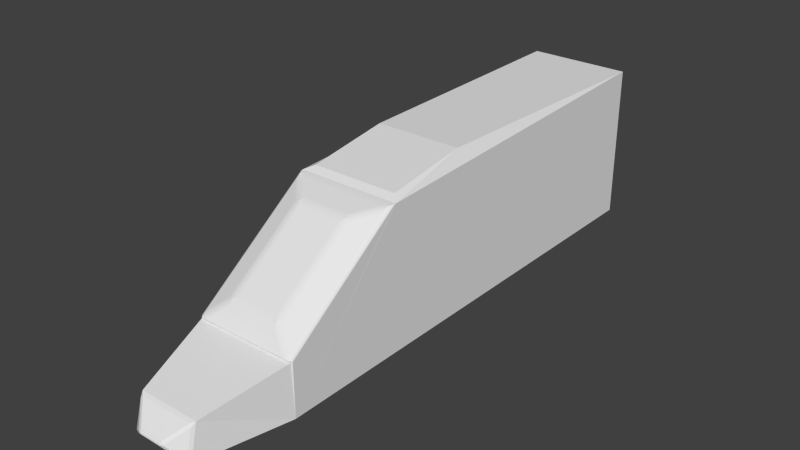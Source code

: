 # Source: hms_fuck_you.blend  (saved by Blender 2.66.0; exported with 4.5.12 LTS)
import bpy
from mathutils import Matrix  # noqa: F401  (used for matrix-valued properties, if any)

bpy.ops.wm.read_factory_settings(use_empty=True)
scene = bpy.context.scene
scene.name = 'Scene'

# ---- collections
col_collection_1 = bpy.data.collections.new('Collection 1'); scene.collection.children.link(col_collection_1)

# ---- world
world_world = bpy.data.worlds.new('World'); scene.world = world_world
world_world.color = (0.05088, 0.05088, 0.05088)
world_world.use_sun_shadow = False
world_world.sun_shadow_jitter_overblur = 0.0
world_world.cycles.sampling_method = 'MANUAL'
world_world.cycles.sample_map_resolution = 256

# ---- meshes
me_cube_002 = bpy.data.meshes.new('Cube.002')
me_cube_002.from_pydata([(-1.0, 5.994, -2.011), (1.0, 5.994, -2.011), (-1.0, 5.994, 1.0), (1.0, 5.994, 1.0), (-1.0, -3.269, -2.011), (-0.811, -3.314, -0.9335), (-0.9248, -3.228, -0.8722), (-0.9755, -3.285, -0.9987), (-0.9493, -3.3, -0.9949), (-0.9223, -3.311, -0.9888), (-0.8956, -3.319, -0.9805), (-0.8701, -3.323, -0.9705), (-0.847, -3.324, -0.959), (-0.827, -3.321, -0.9465), (-0.8238, -3.307, -0.9247), (-0.8381, -3.298, -0.9154), (-0.8535, -3.288, -0.9062), (-0.8693, -3.277, -0.8974), (-0.8849, -3.264, -0.8893), (-0.8997, -3.252, -0.8822), (-0.9132, -3.239, -0.8764), (-0.9394, -3.236, -0.8857), (-0.9535, -3.244, -0.9013), (-0.9666, -3.251, -0.9181), (-0.978, -3.257, -0.9358), (-0.9873, -3.262, -0.9534), (-0.9943, -3.266, -0.9704), (-0.9986, -3.268, -0.9862), (-0.9791, -3.285, -0.988), (-0.9577, -3.301, -0.9876), (-0.9351, -3.314, -0.9849), (-0.9801, -3.284, -0.9752), (-0.9635, -3.3, -0.9779), (-0.9452, -3.314, -0.9785), (-0.9783, -3.28, -0.9608), (-0.9666, -3.297, -0.9664), (-0.9525, -3.312, -0.9698), (-0.841, -3.315, -0.9383), (-0.8565, -3.307, -0.9299), (-0.8729, -3.298, -0.9214), (-0.8611, -3.319, -0.9514), (-0.8767, -3.313, -0.9435), (-0.8931, -3.305, -0.9356), (-0.8835, -3.32, -0.9632), (-0.898, -3.315, -0.9556), (-0.9133, -3.309, -0.948), (-0.9288, -3.249, -0.8912), (-0.9435, -3.258, -0.9073), (-0.9566, -3.266, -0.9242), (-0.9164, -3.263, -0.8982), (-0.9319, -3.273, -0.9148), (-0.9455, -3.281, -0.9315), (-0.9029, -3.277, -0.9065), (-0.9193, -3.288, -0.9236), (-0.9335, -3.297, -0.9399), (-0.9092, -3.322, -0.9777), (-0.9216, -3.322, -0.9729), (-0.9323, -3.319, -0.9665), (-0.8908, -3.291, -0.9159), (-0.9105, -3.302, -0.9327), (-0.9274, -3.31, -0.9471), (-0.9721, -3.273, -0.9428), (-0.9638, -3.289, -0.9492), (-0.9533, -3.302, -0.9546), (-0.9411, -3.314, -0.9587), (1.0, -3.269, -2.011), (0.9248, -3.228, -0.8722), (0.811, -3.314, -0.9335), (0.9986, -3.268, -0.9862), (0.9943, -3.266, -0.9704), (0.9873, -3.262, -0.9534), (0.978, -3.257, -0.9358), (0.9666, -3.251, -0.9181), (0.9535, -3.244, -0.9013), (0.9394, -3.236, -0.8857), (0.9132, -3.239, -0.8764), (0.8997, -3.252, -0.8822), (0.8849, -3.264, -0.8893), (0.8693, -3.277, -0.8974), (0.8535, -3.288, -0.9062), (0.8381, -3.298, -0.9154), (0.8238, -3.307, -0.9247), (0.827, -3.321, -0.9465), (0.847, -3.324, -0.959), (0.8701, -3.323, -0.9705), (0.8956, -3.319, -0.9805), (0.9223, -3.311, -0.9888), (0.9493, -3.3, -0.9949), (0.9755, -3.285, -0.9987), (0.9791, -3.285, -0.988), (0.9801, -3.284, -0.9752), (0.9783, -3.28, -0.9608), (0.9577, -3.301, -0.9876), (0.9635, -3.3, -0.9779), (0.9666, -3.297, -0.9664), (0.9351, -3.314, -0.9849), (0.9452, -3.314, -0.9785), (0.9525, -3.312, -0.9698), (0.9288, -3.249, -0.8912), (0.9164, -3.263, -0.8982), (0.9029, -3.277, -0.9065), (0.9435, -3.258, -0.9073), (0.9319, -3.273, -0.9148), (0.9193, -3.288, -0.9236), (0.9566, -3.266, -0.9242), (0.9455, -3.281, -0.9315), (0.9335, -3.297, -0.9399), (0.841, -3.315, -0.9383), (0.8611, -3.319, -0.9514), (0.8835, -3.32, -0.9632), (0.8565, -3.307, -0.9299), (0.8767, -3.313, -0.9435), (0.898, -3.315, -0.9556), (0.8729, -3.298, -0.9214), (0.8931, -3.305, -0.9356), (0.9133, -3.309, -0.948), (0.9721, -3.273, -0.9428), (0.9638, -3.289, -0.9492), (0.9533, -3.302, -0.9546), (0.8908, -3.291, -0.9159), (0.9105, -3.302, -0.9327), (0.9274, -3.31, -0.9471), (0.9092, -3.322, -0.9777), (0.9216, -3.322, -0.9729), (0.9323, -3.319, -0.9665), (0.9411, -3.314, -0.9587), (-0.8187, -1.076, 0.6855), (-1.0, -0.9111, 0.7216), (-0.9248, -1.169, 0.6194), (-0.8372, -1.06, 0.6903), (-0.8587, -1.04, 0.6954), (-0.8823, -1.019, 0.7006), (-0.9071, -0.9964, 0.7057), (-0.9323, -0.9734, 0.7105), (-0.9568, -0.9509, 0.7149), (-0.9796, -0.9299, 0.7187), (-0.9986, -0.9309, 0.718), (-0.9943, -0.9566, 0.7109), (-0.9873, -0.9873, 0.7006), (-0.978, -1.022, 0.6876), (-0.9666, -1.058, 0.6724), (-0.9535, -1.096, 0.6555), (-0.9394, -1.134, 0.6376), (-0.914, -1.161, 0.6294), (-0.9014, -1.15, 0.6396), (-0.8876, -1.139, 0.6498), (-0.8731, -1.126, 0.6593), (-0.8584, -1.113, 0.668), (-0.844, -1.1, 0.6755), (-0.8306, -1.088, 0.6814), (-0.8502, -1.07, 0.6868), (-0.8721, -1.049, 0.6926), (-0.8957, -1.027, 0.6983), (-0.8645, -1.08, 0.6819), (-0.8867, -1.058, 0.6886), (-0.9098, -1.035, 0.6951), (-0.8796, -1.091, 0.6758), (-0.9018, -1.067, 0.6836), (-0.924, -1.044, 0.6909), (-0.9823, -0.9434, 0.7175), (-0.9823, -0.9629, 0.713), (-0.9797, -0.9875, 0.7052), (-0.9635, -0.9581, 0.7164), (-0.9677, -0.9713, 0.7145), (-0.9693, -0.9898, 0.7091), (-0.9428, -0.9744, 0.7146), (-0.9509, -0.9815, 0.7151), (-0.9563, -0.9944, 0.7121), (-0.9302, -1.125, 0.6473), (-0.9192, -1.115, 0.6574), (-0.907, -1.103, 0.6673), (-0.9457, -1.088, 0.6646), (-0.9362, -1.079, 0.6739), (-0.9253, -1.068, 0.6832), (-0.96, -1.052, 0.6804), (-0.9517, -1.044, 0.6888), (-0.9419, -1.036, 0.6969), (-0.9209, -0.9952, 0.7096), (-0.933, -0.998, 0.7109), (-0.9428, -1.005, 0.7095), (-0.9752, -1.018, 0.6932), (-0.9694, -1.016, 0.6981), (-0.9609, -1.015, 0.7023), (-0.8953, -1.095, 0.674), (-0.916, -1.065, 0.6868), (-0.9345, -1.038, 0.6975), (-0.9499, -1.015, 0.7055), (1.0, -0.9111, 0.7216), (0.8187, -1.076, 0.6855), (0.9248, -1.169, 0.6194), (0.9796, -0.9299, 0.7187), (0.9568, -0.9509, 0.7149), (0.9323, -0.9734, 0.7105), (0.9071, -0.9964, 0.7057), (0.8823, -1.019, 0.7006), (0.8587, -1.04, 0.6954), (0.8372, -1.06, 0.6903), (0.8306, -1.088, 0.6814), (0.844, -1.1, 0.6755), (0.8584, -1.113, 0.668), (0.8731, -1.126, 0.6593), (0.8876, -1.139, 0.6498), (0.9014, -1.15, 0.6396), (0.914, -1.161, 0.6294), (0.9394, -1.134, 0.6376), (0.9535, -1.096, 0.6555), (0.9666, -1.058, 0.6724), (0.978, -1.022, 0.6876), (0.9873, -0.9873, 0.7006), (0.9943, -0.9566, 0.7109), (0.9986, -0.9309, 0.718), (0.9823, -0.9434, 0.7175), (0.9635, -0.9581, 0.7164), (0.9428, -0.9744, 0.7146), (0.9823, -0.9629, 0.713), (0.9677, -0.9713, 0.7145), (0.9509, -0.9815, 0.7151), (0.9797, -0.9875, 0.7052), (0.9693, -0.9898, 0.7091), (0.9563, -0.9944, 0.7121), (0.8502, -1.07, 0.6868), (0.8645, -1.08, 0.6819), (0.8796, -1.091, 0.6758), (0.8721, -1.049, 0.6926), (0.8867, -1.058, 0.6886), (0.9018, -1.067, 0.6836), (0.8957, -1.027, 0.6983), (0.9098, -1.035, 0.6951), (0.924, -1.044, 0.6909), (0.9302, -1.125, 0.6473), (0.9457, -1.088, 0.6646), (0.96, -1.052, 0.6804), (0.9192, -1.115, 0.6574), (0.9362, -1.079, 0.6739), (0.9517, -1.044, 0.6888), (0.907, -1.103, 0.6673), (0.9253, -1.068, 0.6832), (0.9419, -1.036, 0.6969), (0.9209, -0.9952, 0.7096), (0.933, -0.998, 0.7109), (0.9428, -1.005, 0.7095), (0.8953, -1.095, 0.674), (0.916, -1.065, 0.6868), (0.9345, -1.038, 0.6975), (0.9752, -1.018, 0.6932), (0.9694, -1.016, 0.6981), (0.9609, -1.015, 0.7023), (0.9499, -1.015, 0.7055), (-0.4255, -3.011, -0.5295), (-0.5807, -3.031, -0.5775), (-0.4716, -3.12, -0.6429), (-0.4426, -3.014, -0.5328), (-0.4618, -3.018, -0.5372), (-0.4826, -3.021, -0.5427), (-0.5041, -3.024, -0.549), (-0.5254, -3.027, -0.5559), (-0.5458, -3.029, -0.5631), (-0.5645, -3.03, -0.5704), (-0.5696, -3.043, -0.5822), (-0.5567, -3.056, -0.5885), (-0.5425, -3.068, -0.5961), (-0.5276, -3.081, -0.6047), (-0.5124, -3.093, -0.6141), (-0.4977, -3.104, -0.6239), (-0.4839, -3.113, -0.6336), (-0.4667, -3.11, -0.629), (-0.4611, -3.098, -0.6139), (-0.4549, -3.084, -0.5981), (-0.4486, -3.069, -0.5822), (-0.4422, -3.054, -0.5668), (-0.4361, -3.039, -0.5525), (-0.4305, -3.024, -0.54), (-0.4467, -3.027, -0.5426), (-0.4651, -3.03, -0.5463), (-0.4847, -3.033, -0.5508), (-0.4515, -3.041, -0.5544), (-0.4686, -3.044, -0.557), (-0.4869, -3.046, -0.5604), (-0.4566, -3.056, -0.5676), (-0.4724, -3.057, -0.569), (-0.4892, -3.059, -0.571), (-0.5551, -3.042, -0.5753), (-0.5442, -3.054, -0.5817), (-0.5321, -3.066, -0.5892), (-0.5383, -3.04, -0.5681), (-0.5295, -3.051, -0.5745), (-0.5198, -3.063, -0.582), (-0.5198, -3.037, -0.5609), (-0.5133, -3.048, -0.5672), (-0.5061, -3.06, -0.5745), (-0.4787, -3.104, -0.6211), (-0.4727, -3.093, -0.6074), (-0.4661, -3.081, -0.593), (-0.4921, -3.096, -0.6129), (-0.4857, -3.087, -0.6007), (-0.4787, -3.077, -0.5879), (-0.5065, -3.087, -0.6046), (-0.4997, -3.08, -0.5941), (-0.4922, -3.071, -0.5829), (-0.5028, -3.034, -0.5542), (-0.5011, -3.044, -0.5605), (-0.499, -3.055, -0.5678), (-0.5216, -3.079, -0.5981), (-0.5143, -3.075, -0.5908), (-0.5059, -3.07, -0.5833), (-0.4596, -3.069, -0.58), (-0.4716, -3.069, -0.5781), (-0.4842, -3.067, -0.5767), (-0.4968, -3.065, -0.5757), (-0.4702, -1.442, 0.5751), (-0.5807, -1.53, 0.5103), (-0.4255, -1.583, 0.505), (-0.4826, -1.452, 0.5711), (-0.4966, -1.464, 0.5653), (-0.5115, -1.477, 0.5581), (-0.5268, -1.489, 0.5496), (-0.542, -1.501, 0.5402), (-0.5563, -1.512, 0.5303), (-0.5694, -1.522, 0.5202), (-0.5645, -1.537, 0.5117), (-0.5458, -1.544, 0.5125), (-0.5254, -1.552, 0.5126), (-0.5041, -1.559, 0.5122), (-0.4826, -1.567, 0.5112), (-0.4618, -1.573, 0.5096), (-0.4426, -1.578, 0.5075), (-0.4303, -1.569, 0.5146), (-0.4358, -1.552, 0.5247), (-0.4417, -1.534, 0.535), (-0.4479, -1.515, 0.545), (-0.454, -1.495, 0.5543), (-0.46, -1.476, 0.5626), (-0.4654, -1.458, 0.5697), (-0.4775, -1.467, 0.5663), (-0.4911, -1.477, 0.5615), (-0.5057, -1.487, 0.5553), (-0.4717, -1.483, 0.5601), (-0.4849, -1.491, 0.5563), (-0.499, -1.5, 0.5514), (-0.4654, -1.501, 0.5527), (-0.4781, -1.507, 0.55), (-0.4917, -1.513, 0.5463), (-0.555, -1.529, 0.521), (-0.5382, -1.536, 0.5212), (-0.5198, -1.544, 0.5209), (-0.5439, -1.519, 0.5306), (-0.5293, -1.527, 0.5304), (-0.5132, -1.535, 0.5295), (-0.5317, -1.508, 0.5401), (-0.5195, -1.516, 0.5394), (-0.5059, -1.524, 0.5381), (-0.4466, -1.565, 0.5168), (-0.4512, -1.55, 0.5266), (-0.4561, -1.532, 0.5365), (-0.4649, -1.561, 0.5186), (-0.4684, -1.546, 0.528), (-0.472, -1.531, 0.5376), (-0.4845, -1.555, 0.5199), (-0.4866, -1.542, 0.5291), (-0.4888, -1.528, 0.5381), (-0.521, -1.496, 0.5492), (-0.5138, -1.504, 0.5479), (-0.5055, -1.513, 0.5456), (-0.5027, -1.552, 0.52), (-0.501, -1.542, 0.5278), (-0.4989, -1.532, 0.5354), (-0.459, -1.517, 0.5455), (-0.4711, -1.519, 0.5452), (-0.4838, -1.52, 0.5442), (-0.4965, -1.522, 0.5425), (0.4255, -1.583, 0.505), (0.5807, -1.53, 0.5103), (0.4702, -1.442, 0.5751), (0.4426, -1.578, 0.5075), (0.4618, -1.573, 0.5096), (0.4826, -1.567, 0.5112), (0.5041, -1.559, 0.5122), (0.5254, -1.552, 0.5126), (0.5458, -1.544, 0.5125), (0.5645, -1.537, 0.5117), (0.5694, -1.522, 0.5202), (0.5563, -1.512, 0.5303), (0.542, -1.501, 0.5402), (0.5268, -1.489, 0.5496), (0.5115, -1.477, 0.5581), (0.4966, -1.464, 0.5653), (0.4826, -1.452, 0.5711), (0.4654, -1.458, 0.5697), (0.46, -1.476, 0.5626), (0.454, -1.495, 0.5543), (0.4479, -1.515, 0.545), (0.4417, -1.534, 0.535), (0.4358, -1.552, 0.5247), (0.4303, -1.569, 0.5146), (0.4466, -1.565, 0.5168), (0.4649, -1.561, 0.5186), (0.4845, -1.555, 0.5199), (0.4512, -1.55, 0.5266), (0.4684, -1.546, 0.528), (0.4866, -1.542, 0.5291), (0.4561, -1.532, 0.5365), (0.472, -1.531, 0.5376), (0.4888, -1.528, 0.5381), (0.555, -1.529, 0.521), (0.5439, -1.519, 0.5306), (0.5317, -1.508, 0.5401), (0.5382, -1.536, 0.5212), (0.5293, -1.527, 0.5304), (0.5195, -1.516, 0.5394), (0.5198, -1.544, 0.5209), (0.5132, -1.535, 0.5295), (0.5059, -1.524, 0.5381), (0.4775, -1.467, 0.5663), (0.4717, -1.483, 0.5601), (0.4654, -1.501, 0.5527), (0.4911, -1.477, 0.5615), (0.4849, -1.491, 0.5563), (0.4781, -1.507, 0.55), (0.5057, -1.487, 0.5553), (0.499, -1.5, 0.5514), (0.4917, -1.513, 0.5463), (0.5027, -1.552, 0.52), (0.501, -1.542, 0.5278), (0.4989, -1.532, 0.5354), (0.521, -1.496, 0.5492), (0.5138, -1.504, 0.5479), (0.5055, -1.513, 0.5456), (0.459, -1.517, 0.5455), (0.4711, -1.519, 0.5452), (0.4838, -1.52, 0.5442), (0.4965, -1.522, 0.5425), (0.4716, -3.12, -0.6429), (0.5807, -3.031, -0.5775), (0.4255, -3.011, -0.5295), (0.4839, -3.113, -0.6336), (0.4977, -3.104, -0.6239), (0.5124, -3.093, -0.6141), (0.5276, -3.081, -0.6047), (0.5425, -3.068, -0.5961), (0.5567, -3.056, -0.5885), (0.5696, -3.043, -0.5822), (0.5645, -3.03, -0.5704), (0.5458, -3.029, -0.5631), (0.5254, -3.027, -0.5559), (0.5041, -3.024, -0.549), (0.4826, -3.021, -0.5427), (0.4618, -3.018, -0.5372), (0.4426, -3.014, -0.5328), (0.4305, -3.024, -0.54), (0.4361, -3.039, -0.5525), (0.4422, -3.054, -0.5668), (0.4486, -3.069, -0.5822), (0.4549, -3.084, -0.5981), (0.4611, -3.098, -0.6139), (0.4667, -3.11, -0.629), (0.4787, -3.104, -0.6211), (0.4921, -3.096, -0.6129), (0.5065, -3.087, -0.6046), (0.4727, -3.093, -0.6074), (0.4857, -3.087, -0.6007), (0.4997, -3.08, -0.5941), (0.4661, -3.081, -0.593), (0.4787, -3.077, -0.5879), (0.4922, -3.071, -0.5829), (0.5551, -3.042, -0.5753), (0.5383, -3.04, -0.5681), (0.5198, -3.037, -0.5609), (0.5442, -3.054, -0.5817), (0.5295, -3.051, -0.5745), (0.5133, -3.048, -0.5672), (0.5321, -3.066, -0.5892), (0.5198, -3.063, -0.582), (0.5061, -3.06, -0.5745), (0.4467, -3.027, -0.5426), (0.4515, -3.041, -0.5544), (0.4566, -3.056, -0.5676), (0.4651, -3.03, -0.5463), (0.4686, -3.044, -0.557), (0.4724, -3.057, -0.569), (0.4847, -3.033, -0.5508), (0.4869, -3.046, -0.5604), (0.4892, -3.059, -0.571), (0.5216, -3.079, -0.5981), (0.5143, -3.075, -0.5908), (0.5059, -3.07, -0.5833), (0.5028, -3.034, -0.5542), (0.5011, -3.044, -0.5605), (0.499, -3.055, -0.5678), (0.4596, -3.069, -0.58), (0.4716, -3.069, -0.5781), (0.4842, -3.067, -0.5767), (0.4968, -3.065, -0.5757), (-0.8472, 0.8488, 1.031), (0.8472, 0.8488, 1.031), (0.8472, -0.7599, 0.7964), (-0.8472, -0.7599, 0.7964), (0.0, 5.994, -2.011), (0.0, -3.269, -2.011), (-1.0, 1.363, -2.011), (1.0, 1.363, -2.011), (0.0, 1.363, -2.011), (-0.2129, -5.201, -1.749), (-0.191, -5.212, -1.689), (-0.2528, -5.196, -1.706), (-0.5501, -5.027, -1.931), (-0.5869, -4.987, -1.989), (-0.4934, -5.042, -1.962), (-0.5362, -4.896, -1.424), (-0.496, -4.882, -1.377), (-0.5704, -4.823, -1.346), (-0.2523, -5.194, -1.699), (-0.192, -5.219, -1.713), (-0.2069, -5.185, -1.657), (0.5876, -5.027, -1.931), (0.5318, -5.041, -1.962), (0.6236, -4.987, -1.99), (0.296, -5.196, -1.706), (0.234, -5.212, -1.689), (0.2557, -5.201, -1.749), (0.2498, -5.185, -1.657), (0.2351, -5.219, -1.713), (0.2954, -5.194, -1.699), (0.5732, -4.896, -1.424), (0.6064, -4.822, -1.345), (0.5335, -4.881, -1.376), (-3.728e-05, -4.988, -1.989), (0.03403, -5.042, -1.962), (-0.03403, -5.042, -1.962), (0.03403, -5.201, -1.749), (0.0, -5.212, -1.689), (-0.03403, -5.201, -1.749)], [], [(431, 250, 5, 67), (2, 3, 1, 496, 0), (494, 493, 492, 495), (127, 2, 0, 498, 4), (309, 372, 188, 126), (371, 432, 66, 189), (3, 187, 65, 499, 1), (370, 311, 248, 433), (249, 310, 128, 6), (4, 7, 28, 27), (7, 8, 29, 28), (8, 9, 30, 29), (9, 10, 55, 30), (5, 14, 37, 13), (14, 15, 38, 37), (15, 16, 39, 38), (16, 17, 58, 39), (6, 21, 46, 20), (21, 22, 47, 46), (22, 23, 48, 47), (23, 24, 61, 48), (27, 28, 31, 26), (28, 29, 32, 31), (29, 30, 33, 32), (30, 55, 56, 33), (13, 37, 40, 12), (37, 38, 41, 40), (38, 39, 42, 41), (39, 58, 59, 42), (20, 46, 49, 19), (46, 47, 50, 49), (47, 48, 51, 50), (48, 61, 62, 51), (26, 31, 34, 25), (31, 32, 35, 34), (32, 33, 36, 35), (33, 56, 57, 36), (12, 40, 43, 11), (40, 41, 44, 43), (41, 42, 45, 44), (42, 59, 60, 45), (19, 49, 52, 18), (49, 50, 53, 52), (50, 51, 54, 53), (51, 62, 63, 54), (25, 34, 61, 24), (34, 35, 62, 61), (35, 36, 63, 62), (36, 57, 64, 63), (11, 43, 55, 10), (43, 44, 56, 55), (44, 45, 57, 56), (45, 60, 64, 57), (18, 52, 58, 17), (52, 53, 59, 58), (53, 54, 60, 59), (54, 63, 64, 60), (65, 68, 89, 88), (68, 69, 90, 89), (69, 70, 91, 90), (70, 71, 116, 91), (66, 75, 98, 74), (75, 76, 99, 98), (76, 77, 100, 99), (77, 78, 119, 100), (67, 82, 107, 81), (82, 83, 108, 107), (83, 84, 109, 108), (84, 85, 122, 109), (88, 89, 92, 87), (89, 90, 93, 92), (90, 91, 94, 93), (91, 116, 117, 94), (74, 98, 101, 73), (98, 99, 102, 101), (99, 100, 103, 102), (100, 119, 120, 103), (81, 107, 110, 80), (107, 108, 111, 110), (108, 109, 112, 111), (109, 122, 123, 112), (87, 92, 95, 86), (92, 93, 96, 95), (93, 94, 97, 96), (94, 117, 118, 97), (73, 101, 104, 72), (101, 102, 105, 104), (102, 103, 106, 105), (103, 120, 121, 106), (80, 110, 113, 79), (110, 111, 114, 113), (111, 112, 115, 114), (112, 123, 124, 115), (86, 95, 122, 85), (95, 96, 123, 122), (96, 97, 124, 123), (97, 118, 125, 124), (72, 104, 116, 71), (104, 105, 117, 116), (105, 106, 118, 117), (106, 121, 125, 118), (79, 113, 119, 78), (113, 114, 120, 119), (114, 115, 121, 120), (115, 124, 125, 121), (126, 129, 150, 149), (129, 130, 151, 150), (130, 131, 152, 151), (131, 132, 177, 152), (127, 136, 159, 135), (136, 137, 160, 159), (137, 138, 161, 160), (138, 139, 180, 161), (128, 143, 168, 142), (143, 144, 169, 168), (144, 145, 170, 169), (145, 146, 183, 170), (149, 150, 153, 148), (150, 151, 154, 153), (151, 152, 155, 154), (152, 177, 178, 155), (135, 159, 162, 134), (159, 160, 163, 162), (160, 161, 164, 163), (161, 180, 181, 164), (142, 168, 171, 141), (168, 169, 172, 171), (169, 170, 173, 172), (170, 183, 184, 173), (148, 153, 156, 147), (153, 154, 157, 156), (154, 155, 158, 157), (155, 178, 179, 158), (134, 162, 165, 133), (162, 163, 166, 165), (163, 164, 167, 166), (164, 181, 182, 167), (141, 171, 174, 140), (171, 172, 175, 174), (172, 173, 176, 175), (173, 184, 185, 176), (147, 156, 183, 146), (156, 157, 184, 183), (157, 158, 185, 184), (158, 179, 186, 185), (133, 165, 177, 132), (165, 166, 178, 177), (166, 167, 179, 178), (167, 182, 186, 179), (140, 174, 180, 139), (174, 175, 181, 180), (175, 176, 182, 181), (176, 185, 186, 182), (187, 190, 211, 210), (190, 191, 212, 211), (191, 192, 213, 212), (192, 193, 238, 213), (188, 197, 220, 196), (197, 198, 221, 220), (198, 199, 222, 221), (199, 200, 241, 222), (189, 204, 229, 203), (204, 205, 230, 229), (205, 206, 231, 230), (206, 207, 244, 231), (210, 211, 214, 209), (211, 212, 215, 214), (212, 213, 216, 215), (213, 238, 239, 216), (196, 220, 223, 195), (220, 221, 224, 223), (221, 222, 225, 224), (222, 241, 242, 225), (203, 229, 232, 202), (229, 230, 233, 232), (230, 231, 234, 233), (231, 244, 245, 234), (209, 214, 217, 208), (214, 215, 218, 217), (215, 216, 219, 218), (216, 239, 240, 219), (195, 223, 226, 194), (223, 224, 227, 226), (224, 225, 228, 227), (225, 242, 243, 228), (202, 232, 235, 201), (232, 233, 236, 235), (233, 234, 237, 236), (234, 245, 246, 237), (208, 217, 244, 207), (217, 218, 245, 244), (218, 219, 246, 245), (219, 240, 247, 246), (194, 226, 238, 193), (226, 227, 239, 238), (227, 228, 240, 239), (228, 243, 247, 240), (201, 235, 241, 200), (235, 236, 242, 241), (236, 237, 243, 242), (237, 246, 247, 243), (248, 251, 272, 271), (251, 252, 273, 272), (252, 253, 274, 273), (253, 254, 299, 274), (249, 258, 281, 257), (258, 259, 282, 281), (259, 260, 283, 282), (260, 261, 302, 283), (250, 265, 290, 264), (265, 266, 291, 290), (266, 267, 292, 291), (267, 268, 305, 292), (271, 272, 275, 270), (272, 273, 276, 275), (273, 274, 277, 276), (274, 299, 300, 277), (257, 281, 284, 256), (281, 282, 285, 284), (282, 283, 286, 285), (283, 302, 303, 286), (264, 290, 293, 263), (290, 291, 294, 293), (291, 292, 295, 294), (292, 305, 306, 295), (270, 275, 278, 269), (275, 276, 279, 278), (276, 277, 280, 279), (277, 300, 301, 280), (256, 284, 287, 255), (284, 285, 288, 287), (285, 286, 289, 288), (286, 303, 304, 289), (263, 293, 296, 262), (293, 294, 297, 296), (294, 295, 298, 297), (295, 306, 307, 298), (269, 278, 305, 268), (278, 279, 306, 305), (279, 280, 307, 306), (280, 301, 308, 307), (255, 287, 299, 254), (287, 288, 300, 299), (288, 289, 301, 300), (289, 304, 308, 301), (262, 296, 302, 261), (296, 297, 303, 302), (297, 298, 304, 303), (298, 307, 308, 304), (309, 312, 333, 332), (312, 313, 334, 333), (313, 314, 335, 334), (314, 315, 360, 335), (310, 319, 342, 318), (319, 320, 343, 342), (320, 321, 344, 343), (321, 322, 363, 344), (311, 326, 351, 325), (326, 327, 352, 351), (327, 328, 353, 352), (328, 329, 366, 353), (332, 333, 336, 331), (333, 334, 337, 336), (334, 335, 338, 337), (335, 360, 361, 338), (318, 342, 345, 317), (342, 343, 346, 345), (343, 344, 347, 346), (344, 363, 364, 347), (325, 351, 354, 324), (351, 352, 355, 354), (352, 353, 356, 355), (353, 366, 367, 356), (331, 336, 339, 330), (336, 337, 340, 339), (337, 338, 341, 340), (338, 361, 362, 341), (317, 345, 348, 316), (345, 346, 349, 348), (346, 347, 350, 349), (347, 364, 365, 350), (324, 354, 357, 323), (354, 355, 358, 357), (355, 356, 359, 358), (356, 367, 368, 359), (330, 339, 366, 329), (339, 340, 367, 366), (340, 341, 368, 367), (341, 362, 369, 368), (316, 348, 360, 315), (348, 349, 361, 360), (349, 350, 362, 361), (350, 365, 369, 362), (323, 357, 363, 322), (357, 358, 364, 363), (358, 359, 365, 364), (359, 368, 369, 365), (370, 373, 394, 393), (373, 374, 395, 394), (374, 375, 396, 395), (375, 376, 421, 396), (371, 380, 403, 379), (380, 381, 404, 403), (381, 382, 405, 404), (382, 383, 424, 405), (372, 387, 412, 386), (387, 388, 413, 412), (388, 389, 414, 413), (389, 390, 427, 414), (393, 394, 397, 392), (394, 395, 398, 397), (395, 396, 399, 398), (396, 421, 422, 399), (379, 403, 406, 378), (403, 404, 407, 406), (404, 405, 408, 407), (405, 424, 425, 408), (386, 412, 415, 385), (412, 413, 416, 415), (413, 414, 417, 416), (414, 427, 428, 417), (392, 397, 400, 391), (397, 398, 401, 400), (398, 399, 402, 401), (399, 422, 423, 402), (378, 406, 409, 377), (406, 407, 410, 409), (407, 408, 411, 410), (408, 425, 426, 411), (385, 415, 418, 384), (415, 416, 419, 418), (416, 417, 420, 419), (417, 428, 429, 420), (391, 400, 427, 390), (400, 401, 428, 427), (401, 402, 429, 428), (402, 423, 430, 429), (377, 409, 421, 376), (409, 410, 422, 421), (410, 411, 423, 422), (411, 426, 430, 423), (384, 418, 424, 383), (418, 419, 425, 424), (419, 420, 426, 425), (420, 429, 430, 426), (431, 434, 455, 454), (434, 435, 456, 455), (435, 436, 457, 456), (436, 437, 482, 457), (432, 441, 464, 440), (441, 442, 465, 464), (442, 443, 466, 465), (443, 444, 485, 466), (433, 448, 473, 447), (448, 449, 474, 473), (449, 450, 475, 474), (450, 451, 488, 475), (454, 455, 458, 453), (455, 456, 459, 458), (456, 457, 460, 459), (457, 482, 483, 460), (440, 464, 467, 439), (464, 465, 468, 467), (465, 466, 469, 468), (466, 485, 486, 469), (447, 473, 476, 446), (473, 474, 477, 476), (474, 475, 478, 477), (475, 488, 489, 478), (453, 458, 461, 452), (458, 459, 462, 461), (459, 460, 463, 462), (460, 483, 484, 463), (439, 467, 470, 438), (467, 468, 471, 470), (468, 469, 472, 471), (469, 486, 487, 472), (446, 476, 479, 445), (476, 477, 480, 479), (477, 478, 481, 480), (478, 489, 490, 481), (452, 461, 488, 451), (461, 462, 489, 488), (462, 463, 490, 489), (463, 484, 491, 490), (438, 470, 482, 437), (470, 471, 483, 482), (471, 472, 484, 483), (472, 487, 491, 484), (445, 479, 485, 444), (479, 480, 486, 485), (480, 481, 487, 486), (481, 490, 491, 487), (6, 128, 142, 21), (21, 142, 141, 22), (22, 141, 140, 23), (23, 140, 139, 24), (24, 139, 138, 25), (25, 138, 137, 26), (26, 137, 136, 27), (27, 136, 127, 4), (189, 66, 74, 204), (204, 74, 73, 205), (205, 73, 72, 206), (206, 72, 71, 207), (207, 71, 70, 208), (208, 70, 69, 209), (209, 69, 68, 210), (210, 68, 65, 187), (187, 127, 135, 190), (190, 135, 134, 191), (191, 134, 133, 192), (192, 133, 132, 193), (193, 132, 131, 194), (194, 131, 130, 195), (195, 130, 129, 196), (196, 129, 126, 188), (526, 514, 518, 528), (7, 88, 87, 8), (8, 87, 86, 9), (9, 86, 85, 10), (10, 85, 84, 11), (11, 84, 83, 12), (12, 83, 82, 13), (13, 82, 67, 5), (248, 311, 325, 251), (251, 325, 324, 252), (252, 324, 323, 253), (253, 323, 322, 254), (254, 322, 321, 255), (255, 321, 320, 256), (256, 320, 319, 257), (257, 319, 310, 249), (370, 433, 447, 373), (373, 447, 446, 374), (374, 446, 445, 375), (375, 445, 444, 376), (376, 444, 443, 377), (377, 443, 442, 378), (378, 442, 441, 379), (379, 441, 432, 371), (372, 309, 332, 387), (387, 332, 331, 388), (388, 331, 330, 389), (389, 330, 329, 390), (390, 329, 328, 391), (391, 328, 327, 392), (392, 327, 326, 393), (393, 326, 311, 370), (250, 431, 454, 265), (265, 454, 453, 266), (266, 453, 452, 267), (267, 452, 451, 268), (268, 451, 450, 269), (269, 450, 449, 270), (270, 449, 448, 271), (271, 448, 433, 248), (309, 126, 149, 312), (312, 149, 148, 313), (313, 148, 147, 314), (314, 147, 146, 315), (315, 146, 145, 316), (316, 145, 144, 317), (317, 144, 143, 318), (318, 143, 128, 310), (5, 250, 264, 14), (14, 264, 263, 15), (15, 263, 262, 16), (16, 262, 261, 17), (17, 261, 260, 18), (18, 260, 259, 19), (19, 259, 258, 20), (20, 258, 249, 6), (431, 67, 81, 434), (434, 81, 80, 435), (435, 80, 79, 436), (436, 79, 78, 437), (437, 78, 77, 438), (438, 77, 76, 439), (439, 76, 75, 440), (440, 75, 66, 432), (188, 372, 386, 197), (197, 386, 385, 198), (198, 385, 384, 199), (199, 384, 383, 200), (200, 383, 382, 201), (201, 382, 381, 202), (202, 381, 380, 203), (203, 380, 371, 189), (500, 496, 1, 499), (492, 493, 3, 2), (494, 495, 127, 187), (495, 492, 2, 127), (493, 494, 187, 3), (497, 500, 499, 65), (4, 498, 500, 497), (498, 0, 496, 500), (524, 508, 512, 519), (7, 4, 505, 509), (65, 88, 523, 515), (530, 501, 506, 527), (497, 65, 515, 525), (521, 516, 513, 522), (88, 7, 509, 523), (502, 529, 517, 520, 511), (4, 497, 525, 505), (501, 502, 503), (504, 505, 506), (507, 508, 509), (510, 511, 512), (513, 514, 515), (516, 517, 518), (519, 520, 521), (522, 523, 524), (525, 526, 527), (528, 529, 530), (502, 511, 510, 503), (512, 508, 507, 510), (509, 505, 504, 507), (506, 501, 503, 504), (520, 517, 516, 521), (518, 514, 513, 516), (515, 523, 522, 513), (524, 519, 521, 522), (525, 515, 514, 526), (517, 529, 528, 518), (530, 527, 526, 528), (523, 509, 508, 524), (511, 520, 519, 512), (529, 502, 501, 530), (505, 525, 527, 506), (503, 510, 507, 504)])
me_cube_002.use_remesh_preserve_volume = False
me_cube_002.use_remesh_preserve_attributes = False
me_cube_002.use_mirror_vertex_groups = False
me_cube_002.update()

# ---- objects
ob_cube = bpy.data.objects.new('Cube', me_cube_002)

# ---- transforms, parenting, visibility, modifiers, constraints
ob_cube.location = (0.005485, 0.6306, 2.157)
ob_cube.lineart.crease_threshold = 0.0

# ---- collection membership
col_collection_1.objects.link(ob_cube)

# ---- scene / render settings (as saved in the file)
scene.frame_start = 1; scene.frame_end = 250; scene.frame_set(1)
scene.render.engine = 'BLENDER_EEVEE_NEXT'
scene.render.image_settings.color_mode = 'RGB'
scene.render.image_settings.compression = 90
scene.render.resolution_percentage = 50
scene.render.dither_intensity = 0.0
scene.render.bake_margin = 2
scene.render.bake_bias = 0.0
scene.cycles.use_denoising = False
scene.cycles.samples = 10
scene.cycles.sampling_pattern = 'TABULATED_SOBOL'
scene.cycles.light_sampling_threshold = 0.0
scene.cycles.use_adaptive_sampling = False
scene.cycles.use_light_tree = False
scene.cycles.blur_glossy = 0.0
scene.cycles.volume_bounces = 1
scene.cycles.pixel_filter_type = 'GAUSSIAN'
scene.cycles.sample_clamp_indirect = 0.0
scene.view_settings.view_transform = 'Standard'
bpy.context.view_layer.update()

# ---- added for rendering (the .blend has no active camera and no usable light): camera, sun
cam_auto = bpy.data.cameras.new('AutoCamera')
cam_auto.lens = 50.0
cam_auto.sensor_width = 36.0
cam_auto.clip_end = 1000.0
ob_auto_camera = bpy.data.objects.new('AutoCamera', cam_auto)
scene.collection.objects.link(ob_auto_camera)
ob_auto_camera.location = (10.9132, -12.0711, 10.3931)
ob_auto_camera.rotation_euler = (1.09748, -7.21219e-08, 0.694738)
scene.camera = ob_auto_camera
light_auto_sun = bpy.data.lights.new('AutoSun', 'SUN')
light_auto_sun.energy = 3.0
light_auto_sun.angle = 0.0523599
ob_auto_sun = bpy.data.objects.new('AutoSun', light_auto_sun)
scene.collection.objects.link(ob_auto_sun)
ob_auto_sun.rotation_euler = (0.872665, 0.174533, 0.523599)
bpy.context.view_layer.update()
